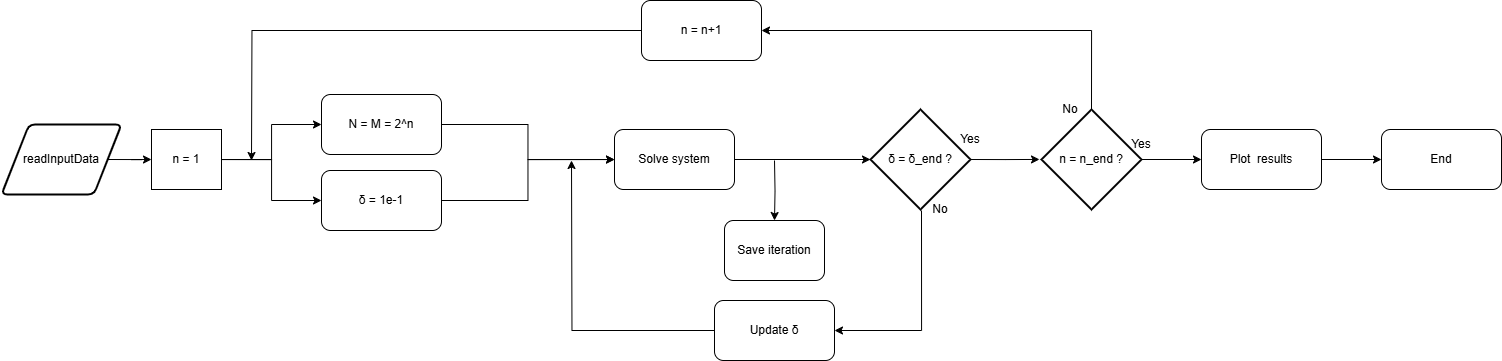

The diagram above was exported from draw.io. Its source (the exported page's mxGraphModel, read from the mxfile embedded in the PNG):
<mxGraphModel dx="1389" dy="772" grid="1" gridSize="10" guides="1" tooltips="1" connect="1" arrows="1" fold="1" page="1" pageScale="1" pageWidth="1169" pageHeight="827" math="0" shadow="0">
  <root>
    <mxCell id="0" />
    <mxCell id="1" parent="0" />
    <mxCell id="rMPrqWBgJOdxfjTOI6WR-14" style="edgeStyle=orthogonalEdgeStyle;rounded=0;orthogonalLoop=1;jettySize=auto;html=1;exitX=1;exitY=0.5;exitDx=0;exitDy=0;entryX=0;entryY=0.5;entryDx=0;entryDy=0;" edge="1" parent="1" source="rMPrqWBgJOdxfjTOI6WR-1" target="rMPrqWBgJOdxfjTOI6WR-12">
      <mxGeometry relative="1" as="geometry" />
    </mxCell>
    <mxCell id="rMPrqWBgJOdxfjTOI6WR-1" value="readInputData" style="shape=parallelogram;html=1;strokeWidth=2;perimeter=parallelogramPerimeter;whiteSpace=wrap;rounded=1;arcSize=12;size=0.23;" vertex="1" parent="1">
      <mxGeometry x="40" y="164" width="120" height="70" as="geometry" />
    </mxCell>
    <mxCell id="rMPrqWBgJOdxfjTOI6WR-8" style="edgeStyle=orthogonalEdgeStyle;rounded=0;orthogonalLoop=1;jettySize=auto;html=1;exitX=1;exitY=0.5;exitDx=0;exitDy=0;exitPerimeter=0;entryX=0;entryY=0.5;entryDx=0;entryDy=0;" edge="1" parent="1" source="rMPrqWBgJOdxfjTOI6WR-2" target="rMPrqWBgJOdxfjTOI6WR-3">
      <mxGeometry relative="1" as="geometry" />
    </mxCell>
    <mxCell id="rMPrqWBgJOdxfjTOI6WR-10" style="edgeStyle=orthogonalEdgeStyle;rounded=0;orthogonalLoop=1;jettySize=auto;html=1;exitX=0.5;exitY=0;exitDx=0;exitDy=0;exitPerimeter=0;entryX=1;entryY=0.5;entryDx=0;entryDy=0;" edge="1" parent="1" source="rMPrqWBgJOdxfjTOI6WR-2" target="rMPrqWBgJOdxfjTOI6WR-6">
      <mxGeometry relative="1" as="geometry" />
    </mxCell>
    <mxCell id="rMPrqWBgJOdxfjTOI6WR-2" value="n = n_end ?" style="strokeWidth=2;html=1;shape=mxgraph.flowchart.decision;whiteSpace=wrap;" vertex="1" parent="1">
      <mxGeometry x="1080" y="149" width="100" height="100" as="geometry" />
    </mxCell>
    <mxCell id="rMPrqWBgJOdxfjTOI6WR-9" style="edgeStyle=orthogonalEdgeStyle;rounded=0;orthogonalLoop=1;jettySize=auto;html=1;exitX=1;exitY=0.5;exitDx=0;exitDy=0;entryX=0;entryY=0.5;entryDx=0;entryDy=0;" edge="1" parent="1" source="rMPrqWBgJOdxfjTOI6WR-3" target="rMPrqWBgJOdxfjTOI6WR-4">
      <mxGeometry relative="1" as="geometry" />
    </mxCell>
    <mxCell id="rMPrqWBgJOdxfjTOI6WR-3" value="Plot&amp;nbsp; results" style="rounded=1;whiteSpace=wrap;html=1;" vertex="1" parent="1">
      <mxGeometry x="1240" y="169" width="120" height="60" as="geometry" />
    </mxCell>
    <mxCell id="rMPrqWBgJOdxfjTOI6WR-4" value="End" style="rounded=1;whiteSpace=wrap;html=1;" vertex="1" parent="1">
      <mxGeometry x="1420" y="169" width="120" height="60" as="geometry" />
    </mxCell>
    <mxCell id="rMPrqWBgJOdxfjTOI6WR-15" style="edgeStyle=orthogonalEdgeStyle;rounded=0;orthogonalLoop=1;jettySize=auto;html=1;" edge="1" parent="1" source="rMPrqWBgJOdxfjTOI6WR-6">
      <mxGeometry relative="1" as="geometry">
        <mxPoint x="290" y="200" as="targetPoint" />
      </mxGeometry>
    </mxCell>
    <mxCell id="rMPrqWBgJOdxfjTOI6WR-6" value="n = n+1" style="rounded=1;whiteSpace=wrap;html=1;" vertex="1" parent="1">
      <mxGeometry x="680" y="40" width="120" height="60" as="geometry" />
    </mxCell>
    <mxCell id="rMPrqWBgJOdxfjTOI6WR-33" style="edgeStyle=orthogonalEdgeStyle;rounded=0;orthogonalLoop=1;jettySize=auto;html=1;exitX=1;exitY=0.5;exitDx=0;exitDy=0;" edge="1" parent="1" source="rMPrqWBgJOdxfjTOI6WR-7" target="rMPrqWBgJOdxfjTOI6WR-11">
      <mxGeometry relative="1" as="geometry" />
    </mxCell>
    <mxCell id="rMPrqWBgJOdxfjTOI6WR-7" value="N = M = 2^n" style="rounded=1;whiteSpace=wrap;html=1;" vertex="1" parent="1">
      <mxGeometry x="360" y="134" width="120" height="60" as="geometry" />
    </mxCell>
    <mxCell id="rMPrqWBgJOdxfjTOI6WR-11" value="Solve system" style="rounded=1;whiteSpace=wrap;html=1;" vertex="1" parent="1">
      <mxGeometry x="653" y="169" width="120" height="60" as="geometry" />
    </mxCell>
    <mxCell id="rMPrqWBgJOdxfjTOI6WR-37" style="edgeStyle=orthogonalEdgeStyle;rounded=0;orthogonalLoop=1;jettySize=auto;html=1;" edge="1" parent="1" source="rMPrqWBgJOdxfjTOI6WR-12" target="rMPrqWBgJOdxfjTOI6WR-7">
      <mxGeometry relative="1" as="geometry" />
    </mxCell>
    <mxCell id="rMPrqWBgJOdxfjTOI6WR-12" value="n = 1" style="rounded=0;whiteSpace=wrap;html=1;" vertex="1" parent="1">
      <mxGeometry x="190" y="169" width="70" height="60" as="geometry" />
    </mxCell>
    <mxCell id="rMPrqWBgJOdxfjTOI6WR-18" value="Yes" style="text;html=1;align=center;verticalAlign=middle;whiteSpace=wrap;rounded=0;" vertex="1" parent="1">
      <mxGeometry x="1150" y="169" width="60" height="30" as="geometry" />
    </mxCell>
    <mxCell id="rMPrqWBgJOdxfjTOI6WR-19" value="No" style="text;html=1;align=center;verticalAlign=middle;whiteSpace=wrap;rounded=0;" vertex="1" parent="1">
      <mxGeometry x="1079" y="134" width="60" height="30" as="geometry" />
    </mxCell>
    <mxCell id="rMPrqWBgJOdxfjTOI6WR-21" style="edgeStyle=orthogonalEdgeStyle;rounded=0;orthogonalLoop=1;jettySize=auto;html=1;exitX=0.5;exitY=0;exitDx=0;exitDy=0;entryX=0.5;entryY=0;entryDx=0;entryDy=0;" edge="1" parent="1" target="rMPrqWBgJOdxfjTOI6WR-20">
      <mxGeometry relative="1" as="geometry">
        <mxPoint x="813" y="200" as="sourcePoint" />
      </mxGeometry>
    </mxCell>
    <mxCell id="rMPrqWBgJOdxfjTOI6WR-20" value="Save iteration" style="rounded=1;whiteSpace=wrap;html=1;" vertex="1" parent="1">
      <mxGeometry x="763" y="260" width="100" height="60" as="geometry" />
    </mxCell>
    <mxCell id="rMPrqWBgJOdxfjTOI6WR-31" style="edgeStyle=orthogonalEdgeStyle;rounded=0;orthogonalLoop=1;jettySize=auto;html=1;exitX=1;exitY=0.5;exitDx=0;exitDy=0;entryX=0;entryY=0.5;entryDx=0;entryDy=0;" edge="1" parent="1" source="rMPrqWBgJOdxfjTOI6WR-23" target="rMPrqWBgJOdxfjTOI6WR-11">
      <mxGeometry relative="1" as="geometry" />
    </mxCell>
    <mxCell id="rMPrqWBgJOdxfjTOI6WR-38" style="edgeStyle=orthogonalEdgeStyle;rounded=0;orthogonalLoop=1;jettySize=auto;html=1;exitX=1;exitY=0.5;exitDx=0;exitDy=0;entryX=0;entryY=0.5;entryDx=0;entryDy=0;" edge="1" parent="1" source="rMPrqWBgJOdxfjTOI6WR-12" target="rMPrqWBgJOdxfjTOI6WR-23">
      <mxGeometry relative="1" as="geometry" />
    </mxCell>
    <mxCell id="rMPrqWBgJOdxfjTOI6WR-23" value="δ = 1e-1" style="rounded=1;whiteSpace=wrap;html=1;" vertex="1" parent="1">
      <mxGeometry x="360" y="210" width="120" height="60" as="geometry" />
    </mxCell>
    <mxCell id="rMPrqWBgJOdxfjTOI6WR-36" style="edgeStyle=orthogonalEdgeStyle;rounded=0;orthogonalLoop=1;jettySize=auto;html=1;exitX=1;exitY=0.5;exitDx=0;exitDy=0;exitPerimeter=0;" edge="1" parent="1" source="rMPrqWBgJOdxfjTOI6WR-24">
      <mxGeometry relative="1" as="geometry">
        <mxPoint x="1077.9999999999998" y="198.9310344827586" as="targetPoint" />
      </mxGeometry>
    </mxCell>
    <mxCell id="rMPrqWBgJOdxfjTOI6WR-24" value="δ = δ_end ?" style="strokeWidth=2;html=1;shape=mxgraph.flowchart.decision;whiteSpace=wrap;" vertex="1" parent="1">
      <mxGeometry x="909" y="149" width="100" height="100" as="geometry" />
    </mxCell>
    <mxCell id="rMPrqWBgJOdxfjTOI6WR-25" value="Yes" style="text;html=1;align=center;verticalAlign=middle;whiteSpace=wrap;rounded=0;" vertex="1" parent="1">
      <mxGeometry x="979" y="164" width="60" height="30" as="geometry" />
    </mxCell>
    <mxCell id="rMPrqWBgJOdxfjTOI6WR-26" value="No" style="text;html=1;align=center;verticalAlign=middle;whiteSpace=wrap;rounded=0;" vertex="1" parent="1">
      <mxGeometry x="949" y="234" width="60" height="30" as="geometry" />
    </mxCell>
    <mxCell id="rMPrqWBgJOdxfjTOI6WR-34" style="edgeStyle=orthogonalEdgeStyle;rounded=0;orthogonalLoop=1;jettySize=auto;html=1;" edge="1" parent="1" source="rMPrqWBgJOdxfjTOI6WR-27">
      <mxGeometry relative="1" as="geometry">
        <mxPoint x="610" y="200" as="targetPoint" />
      </mxGeometry>
    </mxCell>
    <mxCell id="rMPrqWBgJOdxfjTOI6WR-40" style="edgeStyle=orthogonalEdgeStyle;rounded=0;orthogonalLoop=1;jettySize=auto;html=1;exitX=1;exitY=0.5;exitDx=0;exitDy=0;entryX=1;entryY=0.5;entryDx=0;entryDy=0;" edge="1" parent="1" target="rMPrqWBgJOdxfjTOI6WR-27">
      <mxGeometry relative="1" as="geometry">
        <mxPoint x="959.9999999999998" y="250" as="sourcePoint" />
        <Array as="points">
          <mxPoint x="960" y="370" />
        </Array>
      </mxGeometry>
    </mxCell>
    <mxCell id="rMPrqWBgJOdxfjTOI6WR-27" value="Update δ" style="rounded=1;whiteSpace=wrap;html=1;" vertex="1" parent="1">
      <mxGeometry x="753" y="340" width="120" height="60" as="geometry" />
    </mxCell>
    <mxCell id="rMPrqWBgJOdxfjTOI6WR-35" style="edgeStyle=orthogonalEdgeStyle;rounded=0;orthogonalLoop=1;jettySize=auto;html=1;entryX=0;entryY=0.5;entryDx=0;entryDy=0;entryPerimeter=0;" edge="1" parent="1" source="rMPrqWBgJOdxfjTOI6WR-11" target="rMPrqWBgJOdxfjTOI6WR-24">
      <mxGeometry relative="1" as="geometry" />
    </mxCell>
  </root>
</mxGraphModel>